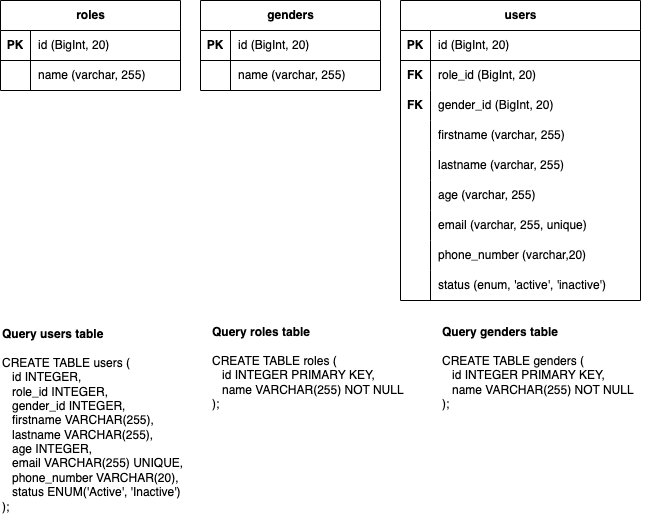

The diagram above was exported from draw.io. Its source (the exported page's mxGraphModel, read from the mxfile embedded in the PNG):
<mxGraphModel dx="1360" dy="917" grid="1" gridSize="10" guides="1" tooltips="1" connect="1" arrows="1" fold="1" page="1" pageScale="1" pageWidth="850" pageHeight="1100" math="0" shadow="0">
  <root>
    <mxCell id="0" />
    <mxCell id="1" parent="0" />
    <mxCell id="D-wpJYZfXxGQLAN2zDzm-2" value="roles" style="shape=table;startSize=30;container=1;collapsible=1;childLayout=tableLayout;fixedRows=1;rowLines=0;fontStyle=1;align=center;resizeLast=1;html=1;" vertex="1" parent="1">
      <mxGeometry x="90" y="130" width="180" height="90" as="geometry">
        <mxRectangle x="90" y="130" width="70" height="30" as="alternateBounds" />
      </mxGeometry>
    </mxCell>
    <mxCell id="D-wpJYZfXxGQLAN2zDzm-3" value="" style="shape=tableRow;horizontal=0;startSize=0;swimlaneHead=0;swimlaneBody=0;fillColor=none;collapsible=0;dropTarget=0;points=[[0,0.5],[1,0.5]];portConstraint=eastwest;top=0;left=0;right=0;bottom=1;" vertex="1" parent="D-wpJYZfXxGQLAN2zDzm-2">
      <mxGeometry y="30" width="180" height="30" as="geometry" />
    </mxCell>
    <mxCell id="D-wpJYZfXxGQLAN2zDzm-4" value="PK" style="shape=partialRectangle;connectable=0;fillColor=none;top=0;left=0;bottom=0;right=0;fontStyle=1;overflow=hidden;whiteSpace=wrap;html=1;" vertex="1" parent="D-wpJYZfXxGQLAN2zDzm-3">
      <mxGeometry width="30" height="30" as="geometry">
        <mxRectangle width="30" height="30" as="alternateBounds" />
      </mxGeometry>
    </mxCell>
    <mxCell id="D-wpJYZfXxGQLAN2zDzm-5" value="id (BigInt, 20)" style="shape=partialRectangle;connectable=0;fillColor=none;top=0;left=0;bottom=0;right=0;align=left;spacingLeft=6;fontStyle=0;overflow=hidden;whiteSpace=wrap;html=1;" vertex="1" parent="D-wpJYZfXxGQLAN2zDzm-3">
      <mxGeometry x="30" width="150" height="30" as="geometry">
        <mxRectangle width="150" height="30" as="alternateBounds" />
      </mxGeometry>
    </mxCell>
    <mxCell id="D-wpJYZfXxGQLAN2zDzm-6" value="" style="shape=tableRow;horizontal=0;startSize=0;swimlaneHead=0;swimlaneBody=0;fillColor=none;collapsible=0;dropTarget=0;points=[[0,0.5],[1,0.5]];portConstraint=eastwest;top=0;left=0;right=0;bottom=0;" vertex="1" parent="D-wpJYZfXxGQLAN2zDzm-2">
      <mxGeometry y="60" width="180" height="30" as="geometry" />
    </mxCell>
    <mxCell id="D-wpJYZfXxGQLAN2zDzm-7" value="" style="shape=partialRectangle;connectable=0;fillColor=none;top=0;left=0;bottom=0;right=0;editable=1;overflow=hidden;whiteSpace=wrap;html=1;" vertex="1" parent="D-wpJYZfXxGQLAN2zDzm-6">
      <mxGeometry width="30" height="30" as="geometry">
        <mxRectangle width="30" height="30" as="alternateBounds" />
      </mxGeometry>
    </mxCell>
    <mxCell id="D-wpJYZfXxGQLAN2zDzm-8" value="name (varchar, 255)" style="shape=partialRectangle;connectable=0;fillColor=none;top=0;left=0;bottom=0;right=0;align=left;spacingLeft=6;overflow=hidden;whiteSpace=wrap;html=1;" vertex="1" parent="D-wpJYZfXxGQLAN2zDzm-6">
      <mxGeometry x="30" width="150" height="30" as="geometry">
        <mxRectangle width="150" height="30" as="alternateBounds" />
      </mxGeometry>
    </mxCell>
    <mxCell id="D-wpJYZfXxGQLAN2zDzm-9" value="genders" style="shape=table;startSize=30;container=1;collapsible=1;childLayout=tableLayout;fixedRows=1;rowLines=0;fontStyle=1;align=center;resizeLast=1;html=1;" vertex="1" parent="1">
      <mxGeometry x="290" y="130" width="180" height="90" as="geometry" />
    </mxCell>
    <mxCell id="D-wpJYZfXxGQLAN2zDzm-10" value="" style="shape=tableRow;horizontal=0;startSize=0;swimlaneHead=0;swimlaneBody=0;fillColor=none;collapsible=0;dropTarget=0;points=[[0,0.5],[1,0.5]];portConstraint=eastwest;top=0;left=0;right=0;bottom=1;" vertex="1" parent="D-wpJYZfXxGQLAN2zDzm-9">
      <mxGeometry y="30" width="180" height="30" as="geometry" />
    </mxCell>
    <mxCell id="D-wpJYZfXxGQLAN2zDzm-11" value="PK" style="shape=partialRectangle;connectable=0;fillColor=none;top=0;left=0;bottom=0;right=0;fontStyle=1;overflow=hidden;whiteSpace=wrap;html=1;" vertex="1" parent="D-wpJYZfXxGQLAN2zDzm-10">
      <mxGeometry width="30" height="30" as="geometry">
        <mxRectangle width="30" height="30" as="alternateBounds" />
      </mxGeometry>
    </mxCell>
    <mxCell id="D-wpJYZfXxGQLAN2zDzm-12" value="&lt;span style=&quot;font-weight: normal;&quot;&gt;id (BigInt, 20)&lt;/span&gt;" style="shape=partialRectangle;connectable=0;fillColor=none;top=0;left=0;bottom=0;right=0;align=left;spacingLeft=6;fontStyle=1;overflow=hidden;whiteSpace=wrap;html=1;" vertex="1" parent="D-wpJYZfXxGQLAN2zDzm-10">
      <mxGeometry x="30" width="150" height="30" as="geometry">
        <mxRectangle width="150" height="30" as="alternateBounds" />
      </mxGeometry>
    </mxCell>
    <mxCell id="D-wpJYZfXxGQLAN2zDzm-13" value="" style="shape=tableRow;horizontal=0;startSize=0;swimlaneHead=0;swimlaneBody=0;fillColor=none;collapsible=0;dropTarget=0;points=[[0,0.5],[1,0.5]];portConstraint=eastwest;top=0;left=0;right=0;bottom=0;" vertex="1" parent="D-wpJYZfXxGQLAN2zDzm-9">
      <mxGeometry y="60" width="180" height="30" as="geometry" />
    </mxCell>
    <mxCell id="D-wpJYZfXxGQLAN2zDzm-14" value="" style="shape=partialRectangle;connectable=0;fillColor=none;top=0;left=0;bottom=0;right=0;editable=1;overflow=hidden;whiteSpace=wrap;html=1;" vertex="1" parent="D-wpJYZfXxGQLAN2zDzm-13">
      <mxGeometry width="30" height="30" as="geometry">
        <mxRectangle width="30" height="30" as="alternateBounds" />
      </mxGeometry>
    </mxCell>
    <mxCell id="D-wpJYZfXxGQLAN2zDzm-15" value="name (varchar, 255)" style="shape=partialRectangle;connectable=0;fillColor=none;top=0;left=0;bottom=0;right=0;align=left;spacingLeft=6;overflow=hidden;whiteSpace=wrap;html=1;" vertex="1" parent="D-wpJYZfXxGQLAN2zDzm-13">
      <mxGeometry x="30" width="150" height="30" as="geometry">
        <mxRectangle width="150" height="30" as="alternateBounds" />
      </mxGeometry>
    </mxCell>
    <mxCell id="D-wpJYZfXxGQLAN2zDzm-16" value="users" style="shape=table;startSize=30;container=1;collapsible=1;childLayout=tableLayout;fixedRows=1;rowLines=0;fontStyle=1;align=center;resizeLast=1;html=1;" vertex="1" parent="1">
      <mxGeometry x="490" y="130" width="240" height="300" as="geometry" />
    </mxCell>
    <mxCell id="D-wpJYZfXxGQLAN2zDzm-17" value="" style="shape=tableRow;horizontal=0;startSize=0;swimlaneHead=0;swimlaneBody=0;fillColor=none;collapsible=0;dropTarget=0;points=[[0,0.5],[1,0.5]];portConstraint=eastwest;top=0;left=0;right=0;bottom=1;" vertex="1" parent="D-wpJYZfXxGQLAN2zDzm-16">
      <mxGeometry y="30" width="240" height="30" as="geometry" />
    </mxCell>
    <mxCell id="D-wpJYZfXxGQLAN2zDzm-18" value="PK" style="shape=partialRectangle;connectable=0;fillColor=none;top=0;left=0;bottom=0;right=0;fontStyle=1;overflow=hidden;whiteSpace=wrap;html=1;" vertex="1" parent="D-wpJYZfXxGQLAN2zDzm-17">
      <mxGeometry width="30" height="30" as="geometry">
        <mxRectangle width="30" height="30" as="alternateBounds" />
      </mxGeometry>
    </mxCell>
    <mxCell id="D-wpJYZfXxGQLAN2zDzm-19" value="id (BigInt, 20)" style="shape=partialRectangle;connectable=0;fillColor=none;top=0;left=0;bottom=0;right=0;align=left;spacingLeft=6;fontStyle=0;overflow=hidden;whiteSpace=wrap;html=1;" vertex="1" parent="D-wpJYZfXxGQLAN2zDzm-17">
      <mxGeometry x="30" width="210" height="30" as="geometry">
        <mxRectangle width="210" height="30" as="alternateBounds" />
      </mxGeometry>
    </mxCell>
    <mxCell id="D-wpJYZfXxGQLAN2zDzm-20" value="" style="shape=tableRow;horizontal=0;startSize=0;swimlaneHead=0;swimlaneBody=0;fillColor=none;collapsible=0;dropTarget=0;points=[[0,0.5],[1,0.5]];portConstraint=eastwest;top=0;left=0;right=0;bottom=0;" vertex="1" parent="D-wpJYZfXxGQLAN2zDzm-16">
      <mxGeometry y="60" width="240" height="30" as="geometry" />
    </mxCell>
    <mxCell id="D-wpJYZfXxGQLAN2zDzm-21" value="" style="shape=partialRectangle;connectable=0;fillColor=none;top=0;left=0;bottom=0;right=0;editable=1;overflow=hidden;whiteSpace=wrap;html=1;" vertex="1" parent="D-wpJYZfXxGQLAN2zDzm-20">
      <mxGeometry width="30" height="30" as="geometry">
        <mxRectangle width="30" height="30" as="alternateBounds" />
      </mxGeometry>
    </mxCell>
    <mxCell id="D-wpJYZfXxGQLAN2zDzm-22" value="role_id (BigInt, 20)" style="shape=partialRectangle;connectable=0;fillColor=none;top=0;left=0;bottom=0;right=0;align=left;spacingLeft=6;overflow=hidden;whiteSpace=wrap;html=1;" vertex="1" parent="D-wpJYZfXxGQLAN2zDzm-20">
      <mxGeometry x="30" width="210" height="30" as="geometry">
        <mxRectangle width="210" height="30" as="alternateBounds" />
      </mxGeometry>
    </mxCell>
    <mxCell id="D-wpJYZfXxGQLAN2zDzm-23" value="" style="shape=tableRow;horizontal=0;startSize=0;swimlaneHead=0;swimlaneBody=0;fillColor=none;collapsible=0;dropTarget=0;points=[[0,0.5],[1,0.5]];portConstraint=eastwest;top=0;left=0;right=0;bottom=0;" vertex="1" parent="D-wpJYZfXxGQLAN2zDzm-16">
      <mxGeometry y="90" width="240" height="30" as="geometry" />
    </mxCell>
    <mxCell id="D-wpJYZfXxGQLAN2zDzm-24" value="" style="shape=partialRectangle;connectable=0;fillColor=none;top=0;left=0;bottom=0;right=0;editable=1;overflow=hidden;whiteSpace=wrap;html=1;" vertex="1" parent="D-wpJYZfXxGQLAN2zDzm-23">
      <mxGeometry width="30" height="30" as="geometry">
        <mxRectangle width="30" height="30" as="alternateBounds" />
      </mxGeometry>
    </mxCell>
    <mxCell id="D-wpJYZfXxGQLAN2zDzm-25" value="gender_id (BigInt, 20)" style="shape=partialRectangle;connectable=0;fillColor=none;top=0;left=0;bottom=0;right=0;align=left;spacingLeft=6;overflow=hidden;whiteSpace=wrap;html=1;" vertex="1" parent="D-wpJYZfXxGQLAN2zDzm-23">
      <mxGeometry x="30" width="210" height="30" as="geometry">
        <mxRectangle width="210" height="30" as="alternateBounds" />
      </mxGeometry>
    </mxCell>
    <mxCell id="D-wpJYZfXxGQLAN2zDzm-26" value="" style="shape=tableRow;horizontal=0;startSize=0;swimlaneHead=0;swimlaneBody=0;fillColor=none;collapsible=0;dropTarget=0;points=[[0,0.5],[1,0.5]];portConstraint=eastwest;top=0;left=0;right=0;bottom=0;" vertex="1" parent="D-wpJYZfXxGQLAN2zDzm-16">
      <mxGeometry y="120" width="240" height="30" as="geometry" />
    </mxCell>
    <mxCell id="D-wpJYZfXxGQLAN2zDzm-27" value="" style="shape=partialRectangle;connectable=0;fillColor=none;top=0;left=0;bottom=0;right=0;editable=1;overflow=hidden;whiteSpace=wrap;html=1;" vertex="1" parent="D-wpJYZfXxGQLAN2zDzm-26">
      <mxGeometry width="30" height="30" as="geometry">
        <mxRectangle width="30" height="30" as="alternateBounds" />
      </mxGeometry>
    </mxCell>
    <mxCell id="D-wpJYZfXxGQLAN2zDzm-28" value="firstname (varchar, 255)" style="shape=partialRectangle;connectable=0;fillColor=none;top=0;left=0;bottom=0;right=0;align=left;spacingLeft=6;overflow=hidden;whiteSpace=wrap;html=1;" vertex="1" parent="D-wpJYZfXxGQLAN2zDzm-26">
      <mxGeometry x="30" width="210" height="30" as="geometry">
        <mxRectangle width="210" height="30" as="alternateBounds" />
      </mxGeometry>
    </mxCell>
    <mxCell id="D-wpJYZfXxGQLAN2zDzm-29" value="" style="shape=tableRow;horizontal=0;startSize=0;swimlaneHead=0;swimlaneBody=0;fillColor=none;collapsible=0;dropTarget=0;points=[[0,0.5],[1,0.5]];portConstraint=eastwest;top=0;left=0;right=0;bottom=0;" vertex="1" parent="D-wpJYZfXxGQLAN2zDzm-16">
      <mxGeometry y="150" width="240" height="30" as="geometry" />
    </mxCell>
    <mxCell id="D-wpJYZfXxGQLAN2zDzm-30" value="" style="shape=partialRectangle;connectable=0;fillColor=none;top=0;left=0;bottom=0;right=0;editable=1;overflow=hidden;whiteSpace=wrap;html=1;" vertex="1" parent="D-wpJYZfXxGQLAN2zDzm-29">
      <mxGeometry width="30" height="30" as="geometry">
        <mxRectangle width="30" height="30" as="alternateBounds" />
      </mxGeometry>
    </mxCell>
    <mxCell id="D-wpJYZfXxGQLAN2zDzm-31" value="lastname (varchar, 255)" style="shape=partialRectangle;connectable=0;fillColor=none;top=0;left=0;bottom=0;right=0;align=left;spacingLeft=6;overflow=hidden;whiteSpace=wrap;html=1;" vertex="1" parent="D-wpJYZfXxGQLAN2zDzm-29">
      <mxGeometry x="30" width="210" height="30" as="geometry">
        <mxRectangle width="210" height="30" as="alternateBounds" />
      </mxGeometry>
    </mxCell>
    <mxCell id="D-wpJYZfXxGQLAN2zDzm-32" value="" style="shape=tableRow;horizontal=0;startSize=0;swimlaneHead=0;swimlaneBody=0;fillColor=none;collapsible=0;dropTarget=0;points=[[0,0.5],[1,0.5]];portConstraint=eastwest;top=0;left=0;right=0;bottom=0;" vertex="1" parent="D-wpJYZfXxGQLAN2zDzm-16">
      <mxGeometry y="180" width="240" height="30" as="geometry" />
    </mxCell>
    <mxCell id="D-wpJYZfXxGQLAN2zDzm-33" value="" style="shape=partialRectangle;connectable=0;fillColor=none;top=0;left=0;bottom=0;right=0;editable=1;overflow=hidden;whiteSpace=wrap;html=1;" vertex="1" parent="D-wpJYZfXxGQLAN2zDzm-32">
      <mxGeometry width="30" height="30" as="geometry">
        <mxRectangle width="30" height="30" as="alternateBounds" />
      </mxGeometry>
    </mxCell>
    <mxCell id="D-wpJYZfXxGQLAN2zDzm-34" value="age (varchar, 255)" style="shape=partialRectangle;connectable=0;fillColor=none;top=0;left=0;bottom=0;right=0;align=left;spacingLeft=6;overflow=hidden;whiteSpace=wrap;html=1;" vertex="1" parent="D-wpJYZfXxGQLAN2zDzm-32">
      <mxGeometry x="30" width="210" height="30" as="geometry">
        <mxRectangle width="210" height="30" as="alternateBounds" />
      </mxGeometry>
    </mxCell>
    <mxCell id="D-wpJYZfXxGQLAN2zDzm-35" value="" style="shape=tableRow;horizontal=0;startSize=0;swimlaneHead=0;swimlaneBody=0;fillColor=none;collapsible=0;dropTarget=0;points=[[0,0.5],[1,0.5]];portConstraint=eastwest;top=0;left=0;right=0;bottom=0;" vertex="1" parent="D-wpJYZfXxGQLAN2zDzm-16">
      <mxGeometry y="210" width="240" height="30" as="geometry" />
    </mxCell>
    <mxCell id="D-wpJYZfXxGQLAN2zDzm-36" value="" style="shape=partialRectangle;connectable=0;fillColor=none;top=0;left=0;bottom=0;right=0;editable=1;overflow=hidden;whiteSpace=wrap;html=1;" vertex="1" parent="D-wpJYZfXxGQLAN2zDzm-35">
      <mxGeometry width="30" height="30" as="geometry">
        <mxRectangle width="30" height="30" as="alternateBounds" />
      </mxGeometry>
    </mxCell>
    <mxCell id="D-wpJYZfXxGQLAN2zDzm-37" value="email (varchar, 255, unique)" style="shape=partialRectangle;connectable=0;fillColor=none;top=0;left=0;bottom=0;right=0;align=left;spacingLeft=6;overflow=hidden;whiteSpace=wrap;html=1;" vertex="1" parent="D-wpJYZfXxGQLAN2zDzm-35">
      <mxGeometry x="30" width="210" height="30" as="geometry">
        <mxRectangle width="210" height="30" as="alternateBounds" />
      </mxGeometry>
    </mxCell>
    <mxCell id="D-wpJYZfXxGQLAN2zDzm-38" value="" style="shape=tableRow;horizontal=0;startSize=0;swimlaneHead=0;swimlaneBody=0;fillColor=none;collapsible=0;dropTarget=0;points=[[0,0.5],[1,0.5]];portConstraint=eastwest;top=0;left=0;right=0;bottom=0;" vertex="1" parent="D-wpJYZfXxGQLAN2zDzm-16">
      <mxGeometry y="240" width="240" height="30" as="geometry" />
    </mxCell>
    <mxCell id="D-wpJYZfXxGQLAN2zDzm-39" value="" style="shape=partialRectangle;connectable=0;fillColor=none;top=0;left=0;bottom=0;right=0;editable=1;overflow=hidden;whiteSpace=wrap;html=1;" vertex="1" parent="D-wpJYZfXxGQLAN2zDzm-38">
      <mxGeometry width="30" height="30" as="geometry">
        <mxRectangle width="30" height="30" as="alternateBounds" />
      </mxGeometry>
    </mxCell>
    <mxCell id="D-wpJYZfXxGQLAN2zDzm-40" value="phone_number (varchar,20)" style="shape=partialRectangle;connectable=0;fillColor=none;top=0;left=0;bottom=0;right=0;align=left;spacingLeft=6;overflow=hidden;whiteSpace=wrap;html=1;" vertex="1" parent="D-wpJYZfXxGQLAN2zDzm-38">
      <mxGeometry x="30" width="210" height="30" as="geometry">
        <mxRectangle width="210" height="30" as="alternateBounds" />
      </mxGeometry>
    </mxCell>
    <mxCell id="D-wpJYZfXxGQLAN2zDzm-41" value="" style="shape=tableRow;horizontal=0;startSize=0;swimlaneHead=0;swimlaneBody=0;fillColor=none;collapsible=0;dropTarget=0;points=[[0,0.5],[1,0.5]];portConstraint=eastwest;top=0;left=0;right=0;bottom=0;" vertex="1" parent="D-wpJYZfXxGQLAN2zDzm-16">
      <mxGeometry y="270" width="240" height="30" as="geometry" />
    </mxCell>
    <mxCell id="D-wpJYZfXxGQLAN2zDzm-42" value="" style="shape=partialRectangle;connectable=0;fillColor=none;top=0;left=0;bottom=0;right=0;editable=1;overflow=hidden;whiteSpace=wrap;html=1;" vertex="1" parent="D-wpJYZfXxGQLAN2zDzm-41">
      <mxGeometry width="30" height="30" as="geometry">
        <mxRectangle width="30" height="30" as="alternateBounds" />
      </mxGeometry>
    </mxCell>
    <mxCell id="D-wpJYZfXxGQLAN2zDzm-43" value="status (enum, 'active', 'inactive')" style="shape=partialRectangle;connectable=0;fillColor=none;top=0;left=0;bottom=0;right=0;align=left;spacingLeft=6;overflow=hidden;whiteSpace=wrap;html=1;" vertex="1" parent="D-wpJYZfXxGQLAN2zDzm-41">
      <mxGeometry x="30" width="210" height="30" as="geometry">
        <mxRectangle width="210" height="30" as="alternateBounds" />
      </mxGeometry>
    </mxCell>
    <mxCell id="D-wpJYZfXxGQLAN2zDzm-44" value="FK" style="shape=partialRectangle;connectable=0;fillColor=none;top=0;left=0;bottom=0;right=0;fontStyle=1;overflow=hidden;whiteSpace=wrap;html=1;" vertex="1" parent="1">
      <mxGeometry x="490" y="190" width="30" height="30" as="geometry">
        <mxRectangle width="30" height="30" as="alternateBounds" />
      </mxGeometry>
    </mxCell>
    <mxCell id="D-wpJYZfXxGQLAN2zDzm-45" value="FK" style="shape=partialRectangle;connectable=0;fillColor=none;top=0;left=0;bottom=0;right=0;fontStyle=1;overflow=hidden;whiteSpace=wrap;html=1;" vertex="1" parent="1">
      <mxGeometry x="490" y="220" width="30" height="30" as="geometry">
        <mxRectangle width="30" height="30" as="alternateBounds" />
      </mxGeometry>
    </mxCell>
    <mxCell id="D-wpJYZfXxGQLAN2zDzm-46" value="&lt;b&gt;Query users table&lt;/b&gt;&lt;br&gt;&lt;br&gt;&lt;div&gt;CREATE TABLE users (&lt;/div&gt;&lt;div&gt;&amp;nbsp; &amp;nbsp;id INTEGER,&lt;/div&gt;&lt;div&gt;&amp;nbsp; &amp;nbsp;role_id INTEGER,&lt;/div&gt;&lt;div&gt;&amp;nbsp; &amp;nbsp;gender_id INTEGER,&lt;/div&gt;&lt;div&gt;&amp;nbsp; &amp;nbsp;firstname VARCHAR(255),&lt;/div&gt;&lt;div&gt;&amp;nbsp; &amp;nbsp;lastname VARCHAR(255),&lt;/div&gt;&lt;div&gt;&amp;nbsp; &amp;nbsp;age INTEGER,&lt;/div&gt;&lt;div&gt;&amp;nbsp; &amp;nbsp;email VARCHAR(255) UNIQUE,&lt;/div&gt;&lt;div&gt;&amp;nbsp; &amp;nbsp;phone_number VARCHAR(20),&lt;/div&gt;&lt;div&gt;&amp;nbsp; &amp;nbsp;status ENUM('Active', 'Inactive')&lt;/div&gt;&lt;div&gt;);&lt;/div&gt;" style="text;html=1;align=left;verticalAlign=middle;resizable=0;points=[];autosize=1;strokeColor=none;fillColor=none;" vertex="1" parent="1">
      <mxGeometry x="90" y="450" width="200" height="200" as="geometry" />
    </mxCell>
    <mxCell id="D-wpJYZfXxGQLAN2zDzm-47" value="&lt;b&gt;Query roles table&lt;/b&gt;&lt;br&gt;&lt;br&gt;&lt;div&gt;&lt;div&gt;CREATE TABLE roles (&lt;/div&gt;&lt;div&gt;&amp;nbsp; &amp;nbsp;id INTEGER PRIMARY KEY,&lt;/div&gt;&lt;div&gt;&amp;nbsp; &amp;nbsp;name VARCHAR(255) NOT NULL&lt;/div&gt;&lt;div&gt;);&lt;/div&gt;&lt;/div&gt;&lt;div&gt;&lt;br&gt;&lt;/div&gt;" style="text;html=1;align=left;verticalAlign=middle;resizable=0;points=[];autosize=1;strokeColor=none;fillColor=none;" vertex="1" parent="1">
      <mxGeometry x="300" y="450" width="220" height="110" as="geometry" />
    </mxCell>
    <mxCell id="D-wpJYZfXxGQLAN2zDzm-48" value="&lt;b&gt;Query genders table&lt;/b&gt;&lt;br&gt;&lt;br&gt;&lt;div&gt;&lt;div&gt;CREATE TABLE genders (&lt;/div&gt;&lt;div&gt;&amp;nbsp; &amp;nbsp;id INTEGER PRIMARY KEY,&lt;/div&gt;&lt;div&gt;&amp;nbsp; &amp;nbsp;name VARCHAR(255) NOT NULL&lt;/div&gt;&lt;div&gt;);&lt;/div&gt;&lt;/div&gt;&lt;div&gt;&lt;br&gt;&lt;/div&gt;" style="text;html=1;align=left;verticalAlign=middle;resizable=0;points=[];autosize=1;strokeColor=none;fillColor=none;" vertex="1" parent="1">
      <mxGeometry x="530" y="450" width="220" height="110" as="geometry" />
    </mxCell>
  </root>
</mxGraphModel>